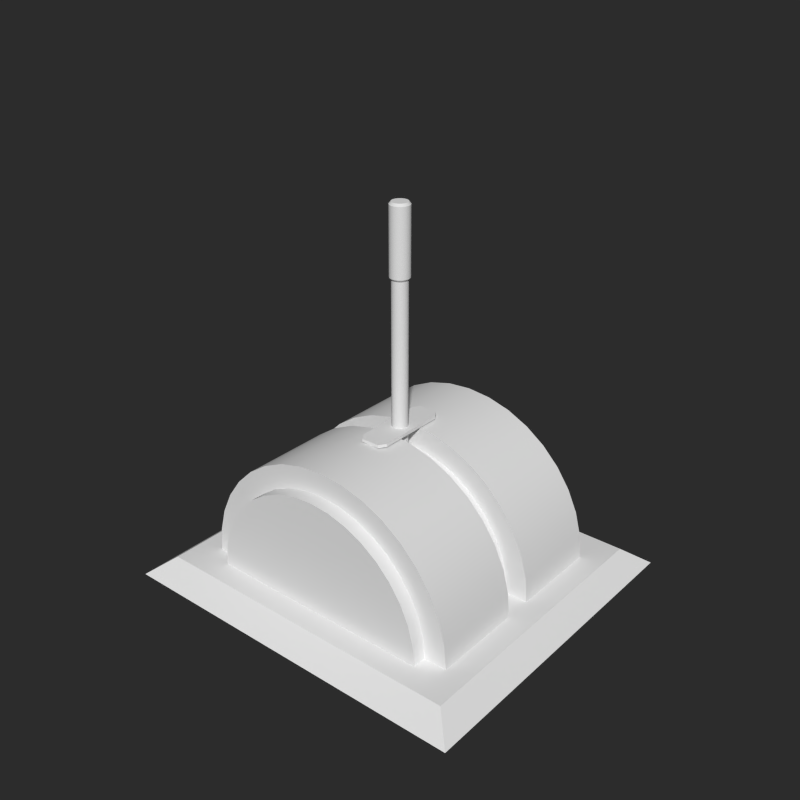 # Source: lever.blend  (saved by Blender 2.72.0; exported with 4.5.12 LTS)
import bpy
from mathutils import Matrix  # noqa: F401  (used for matrix-valued properties, if any)

bpy.ops.wm.read_factory_settings(use_empty=True)
scene = bpy.context.scene
scene.name = 'Scene'

# ---- collections
col_collection_1 = bpy.data.collections.new('Collection 1'); scene.collection.children.link(col_collection_1)

# ---- materials (node trees are filled in below, after node groups)
mat_dungeonlever_material = bpy.data.materials.new('DungeonLever_Material')
mat_dungeonlever_material.alpha_threshold = 0.0
mat_dungeonlever_material.use_transparent_shadow = False
mat_dungeonlever_material.roughness = 0.5
mat_dungeonlever_material.specular_intensity = 0.0

# ---- material node trees

# ---- world
world_world = bpy.data.worlds.new('World'); scene.world = world_world
world_world.color = (0.02519, 0.02519, 0.02519)
world_world.use_sun_shadow = False
world_world.sun_shadow_jitter_overblur = 0.0
world_world.cycles.sampling_method = 'MANUAL'
world_world.cycles.sample_map_resolution = 256

# ---- meshes
me_dungeon_lever_001 = bpy.data.meshes.new('Dungeon_Lever.001')
me_dungeon_lever_001.from_pydata([(1.5, 17.0, -3.75), (1.0, 17.0, -4.5), (1.0, 17.35, -4.5), (1.5, 17.35, -3.75), (-1.0, 17.0, -4.5), (-1.0, 17.35, -4.5), (-1.5, 17.0, -3.75), (-1.5, 17.35, -3.75), (1.0, 17.35, 4.5), (1.5, 17.35, 3.75), (-1.5, 17.35, 3.75), (-1.0, 17.35, 4.5), (-1.5, 17.0, 3.75), (1.5, 17.0, 3.75), (1.0, 17.0, 4.5), (-1.0, 17.0, 4.5), (0.85, 10.72, -2.275e-06), (0.7987, 10.72, -0.2907), (0.7987, 32.75, -0.2907), (0.85, 32.75, -2.275e-06), (0.6511, 10.72, -0.5464), (0.6511, 32.75, -0.5464), (0.425, 10.72, -0.7361), (0.425, 32.75, -0.7361), (0.1476, 10.72, -0.8371), (0.1476, 32.75, -0.8371), (-0.1476, 10.72, -0.8371), (-0.1476, 32.75, -0.8371), (-0.425, 10.72, -0.7361), (-0.425, 32.75, -0.7361), (-0.6511, 10.72, -0.5464), (-0.6511, 32.75, -0.5464), (-0.7987, 10.72, -0.2907), (-0.7987, 32.75, -0.2907), (-0.85, 10.72, -2.275e-06), (-0.85, 32.75, -2.275e-06), (-0.7987, 10.72, 0.2907), (-0.7987, 32.75, 0.2907), (-0.6511, 10.72, 0.5464), (-0.6511, 32.75, 0.5464), (-0.425, 10.72, 0.7361), (-0.425, 32.75, 0.7361), (-0.1476, 10.72, 0.8371), (-0.1476, 32.75, 0.8371), (0.1476, 10.72, 0.8371), (0.1476, 32.75, 0.8371), (0.425, 10.72, 0.7361), (0.425, 32.75, 0.7361), (0.6511, 10.72, 0.5464), (0.6511, 32.75, 0.5464), (0.7987, 10.72, 0.2907), (0.7987, 32.75, 0.2907), (0.7987, 40.25, -0.2907), (0.6511, 40.25, -0.5464), (0.425, 40.25, -0.7361), (0.1476, 40.25, -0.8371), (-0.1476, 40.25, -0.8371), (-0.425, 40.25, -0.7361), (-0.6511, 40.25, -0.5464), (-0.7987, 40.25, -0.2907), (-0.85, 40.25, -2.275e-06), (-0.7987, 40.25, 0.2907), (-0.6511, 40.25, 0.5464), (-0.425, 40.25, 0.7361), (-0.1476, 40.25, 0.8371), (0.1476, 40.25, 0.8371), (0.425, 40.25, 0.7361), (0.6511, 40.25, 0.5464), (0.7987, 40.25, 0.2907), (0.85, 40.25, -2.275e-06), (0.9896, 33.0, -0.3602), (1.053, 33.0, -2.275e-06), (0.8067, 33.0, -0.6769), (0.5265, 33.0, -0.912), (0.1829, 33.0, -1.037), (-0.1829, 33.0, -1.037), (-0.5265, 33.0, -0.912), (-0.8067, 33.0, -0.6769), (-0.9896, 33.0, -0.3602), (-1.053, 33.0, -2.275e-06), (-0.9896, 33.0, 0.3602), (-0.8067, 33.0, 0.6769), (-0.5265, 33.0, 0.912), (-0.1829, 33.0, 1.037), (0.1829, 33.0, 1.037), (0.5265, 33.0, 0.912), (0.8067, 33.0, 0.6769), (0.9896, 33.0, 0.3602), (0.9896, 40.0, -0.3602), (1.053, 40.0, -2.275e-06), (0.8067, 40.0, -0.6769), (0.5265, 40.0, -0.912), (0.1829, 40.0, -1.037), (-0.1829, 40.0, -1.037), (-0.5265, 40.0, -0.912), (-0.8067, 40.0, -0.6769), (-0.9896, 40.0, -0.3602), (-1.053, 40.0, -2.275e-06), (-0.9896, 40.0, 0.3602), (-0.8067, 40.0, 0.6769), (-0.5265, 40.0, 0.912), (-0.1829, 40.0, 1.037), (0.1829, 40.0, 1.037), (0.5265, 40.0, 0.912), (0.8067, 40.0, 0.6769), (0.9896, 40.0, 0.3602)], [], [(84, 83, 43, 45), (105, 104, 86, 87), (91, 90, 72, 73), (80, 79, 35, 37), (95, 94, 76, 77), (18, 19, 16, 17), (99, 98, 80, 81), (94, 93, 75, 76), (69, 68, 105, 89), (88, 89, 71, 70), (87, 86, 49, 51), (55, 54, 91, 92), (56, 55, 92, 93), (103, 102, 84, 85), (5, 2, 1, 4), (96, 95, 77, 78), (35, 33, 32, 34), (65, 64, 101, 102), (43, 41, 40, 42), (74, 73, 23, 25), (21, 18, 17, 20), (104, 103, 85, 86), (52, 69, 89, 88), (8, 14, 13, 9), (60, 59, 96, 97), (29, 27, 26, 28), (78, 77, 31, 33), (33, 31, 30, 32), (39, 37, 36, 38), (61, 60, 97, 98), (58, 57, 94, 95), (64, 63, 100, 101), (57, 56, 93, 94), (7, 6, 12, 10), (82, 81, 39, 41), (49, 47, 46, 48), (66, 65, 102, 103), (53, 52, 88, 90), (100, 99, 81, 82), (19, 51, 50, 16), (11, 15, 14, 8), (47, 45, 44, 46), (2, 3, 0, 1), (62, 61, 98, 99), (79, 78, 33, 35), (102, 101, 83, 84), (101, 100, 82, 83), (93, 92, 74, 75), (27, 25, 24, 26), (62, 63, 64, 65, 66, 67, 68, 69, 52, 53, 54, 55, 56, 57, 58, 59, 60, 61), (25, 23, 22, 24), (71, 87, 51, 19), (86, 85, 47, 49), (45, 43, 42, 44), (31, 29, 28, 30), (63, 62, 99, 100), (85, 84, 45, 47), (37, 35, 34, 36), (23, 21, 20, 22), (98, 97, 79, 80), (75, 74, 25, 27), (89, 105, 87, 71), (76, 75, 27, 29), (54, 53, 90, 91), (70, 71, 19, 18), (83, 82, 41, 43), (90, 88, 70, 72), (7, 5, 4, 6), (68, 67, 104, 105), (9, 13, 0, 3), (67, 66, 103, 104), (59, 58, 95, 96), (41, 39, 38, 40), (10, 12, 15, 11), (81, 80, 37, 39), (51, 49, 48, 50), (72, 70, 18, 21), (77, 76, 29, 31), (73, 72, 21, 23), (97, 96, 78, 79), (92, 91, 73, 74), (3, 2, 5, 7, 10, 11, 8, 9)])
me_dungeon_lever_001.polygons.foreach_set('use_smooth', [1, 1, 1, 1, 1, 1, 1, 1, 1, 1, 1, 1, 1, 1, 0, 1, 1, 1, 1, 1, 1, 1, 1, 0, 1, 1, 1, 1, 1, 1, 1, 1, 1, 0, 1, 1, 1, 1, 1, 1, 0, 1, 0, 1, 1, 1, 1, 1, 1, 0, 1, 1, 1, 1, 1, 1, 1, 1, 1, 1, 1, 1, 1, 1, 1, 1, 1, 0, 1, 0, 1, 1, 1, 0, 1, 1, 1, 1, 1, 1, 1, 0])
_k = set([(0, 1), (0, 13), (1, 4), (2, 3), (2, 5), (3, 9), (4, 6), (5, 7), (6, 12), (7, 10), (8, 9), (8, 11), (10, 11), (12, 15), (13, 14), (14, 15), (16, 17), (16, 50), (17, 20), (18, 19), (18, 21), (19, 51), (20, 22), (21, 23), (22, 24), (23, 25), (24, 26), (25, 27), (26, 28), (27, 29), (28, 30), (29, 31), (30, 32), (31, 33), (32, 34), (33, 35), (34, 36), (35, 37), (36, 38), (37, 39), (38, 40), (39, 41), (40, 42), (41, 43), (42, 44), (43, 45), (44, 46), (45, 47), (46, 48), (47, 49), (48, 50), (49, 51), (52, 53), (52, 69), (53, 54), (54, 55), (55, 56), (56, 57), (57, 58), (58, 59), (59, 60), (60, 61), (61, 62), (62, 63), (63, 64), (64, 65), (65, 66), (66, 67), (67, 68), (68, 69), (70, 71), (70, 72), (71, 87), (72, 73), (73, 74), (74, 75), (75, 76), (76, 77), (77, 78), (78, 79), (79, 80), (80, 81), (81, 82), (82, 83), (83, 84), (84, 85), (85, 86), (86, 87), (88, 89), (88, 90), (89, 105), (90, 91), (91, 92), (92, 93), (93, 94), (94, 95), (95, 96), (96, 97), (97, 98), (98, 99), (99, 100), (100, 101), (101, 102), (102, 103), (103, 104), (104, 105)])
me_dungeon_lever_001.attributes.new('sharp_edge', 'BOOLEAN', 'EDGE').data.foreach_set('value', [ (min(e.vertices), max(e.vertices)) in _k for e in me_dungeon_lever_001.edges])
_uv = me_dungeon_lever_001.uv_layers.new(name='UVMap')
_uv.uv.foreach_set('vector', [0.8718, 0.566, 0.8674, 0.5467, 0.8574, 0.551, 0.8609, 0.5666, 0.1611, 0.7126, 0.1611, 0.7194, 0.01014, 0.7194, 0.01014, 0.7126, 0.1611, 0.6842, 0.1611, 0.6902, 0.01014, 0.6902, 0.01014, 0.6842, 0.8223, 0.5122, 0.8026, 0.5132, 0.805, 0.5239, 0.8209, 0.5231, 0.1611, 0.6554, 0.1611, 0.6615, 0.01014, 0.6615, 0.01014, 0.6554, 0.7146, 0.6976, 0.7146, 0.7047, 0.176, 0.7047, 0.176, 0.6976, 0.1611, 0.7542, 0.1611, 0.7611, 0.01014, 0.7611, 0.01014, 0.7542, 0.1611, 0.6615, 0.1611, 0.6689, 0.01014, 0.6689, 0.01014, 0.6615, 0.8253, 0.6138, 0.84, 0.6076, 0.8459, 0.6168, 0.8278, 0.6245, 0.1611, 0.6971, 0.1611, 0.7048, 0.01014, 0.7048, 0.01014, 0.6971, 0.8459, 0.6168, 0.8604, 0.6033, 0.8516, 0.5967, 0.84, 0.6076, 0.773, 0.5867, 0.7816, 0.6002, 0.7736, 0.6077, 0.7629, 0.591, 0.7694, 0.5711, 0.773, 0.5867, 0.7629, 0.591, 0.7585, 0.5717, 0.1611, 0.7255, 0.1611, 0.7329, 0.01014, 0.7329, 0.01014, 0.7255, 0.7707, 0.4353, 0.7707, 0.4816, 0.7626, 0.4816, 0.7626, 0.4353, 0.1611, 0.7766, 0.1611, 0.7834, 0.01014, 0.7834, 0.01014, 0.7766, 0.7146, 0.7632, 0.7146, 0.7703, 0.176, 0.7703, 0.176, 0.7632, 0.8609, 0.5666, 0.8574, 0.551, 0.8674, 0.5467, 0.8718, 0.566, 0.7146, 0.7376, 0.7146, 0.7444, 0.176, 0.7444, 0.176, 0.7376, 0.7629, 0.591, 0.7736, 0.6077, 0.7816, 0.6002, 0.773, 0.5867, 0.7146, 0.6913, 0.7146, 0.6976, 0.176, 0.6976, 0.176, 0.6913, 0.1611, 0.7194, 0.1611, 0.7255, 0.01014, 0.7255, 0.01014, 0.7194, 0.8094, 0.6146, 0.8253, 0.6138, 0.8278, 0.6245, 0.8081, 0.6255, 0.9787, 0.4931, 0.9787, 0.5012, 0.9614, 0.5012, 0.9614, 0.4931, 0.805, 0.5239, 0.7904, 0.5301, 0.7844, 0.5209, 0.8026, 0.5132, 0.7146, 0.665, 0.7146, 0.6718, 0.176, 0.6718, 0.176, 0.665, 0.7844, 0.5209, 0.77, 0.5343, 0.7787, 0.541, 0.7904, 0.5301, 0.7146, 0.7703, 0.7146, 0.7766, 0.176, 0.7766, 0.176, 0.7703, 0.7146, 0.7499, 0.7146, 0.7561, 0.176, 0.7561, 0.176, 0.7499, 0.8209, 0.5231, 0.805, 0.5239, 0.8026, 0.5132, 0.8223, 0.5122, 0.7787, 0.541, 0.7714, 0.5552, 0.761, 0.552, 0.77, 0.5343, 0.8574, 0.551, 0.8487, 0.5375, 0.8568, 0.53, 0.8674, 0.5467, 0.7714, 0.5552, 0.7694, 0.5711, 0.7585, 0.5717, 0.761, 0.552, 0.788, 0.4238, 0.788, 0.4157, 0.9614, 0.4157, 0.9614, 0.4238, 0.8568, 0.53, 0.8411, 0.5181, 0.8361, 0.5278, 0.8487, 0.5375, 0.7146, 0.7181, 0.7146, 0.7236, 0.176, 0.7236, 0.176, 0.718, 0.8589, 0.5825, 0.8609, 0.5666, 0.8718, 0.566, 0.8694, 0.5857, 0.7943, 0.6098, 0.8094, 0.6146, 0.8081, 0.6255, 0.7893, 0.6196, 0.1611, 0.7482, 0.1611, 0.7542, 0.01014, 0.7542, 0.01014, 0.7482, 0.7146, 0.7047, 0.7146, 0.7118, 0.176, 0.7118, 0.176, 0.7047, 0.9787, 0.4353, 0.9868, 0.4353, 0.9868, 0.4816, 0.9787, 0.4816, 0.7146, 0.7236, 0.7146, 0.7304, 0.176, 0.7304, 0.176, 0.7236, 0.7707, 0.4931, 0.788, 0.4931, 0.788, 0.5012, 0.7707, 0.5012, 0.8361, 0.5278, 0.8209, 0.5231, 0.8223, 0.5122, 0.8411, 0.5181, 0.8026, 0.5132, 0.7844, 0.5209, 0.7904, 0.5301, 0.805, 0.5239, 0.1611, 0.7329, 0.1611, 0.7408, 0.01014, 0.7408, 0.01014, 0.7329, 0.1611, 0.7408, 0.1611, 0.7482, 0.01014, 0.7482, 0.01014, 0.7408, 0.1611, 0.6689, 0.1611, 0.6768, 0.01014, 0.6768, 0.01014, 0.6689, 0.7146, 0.6718, 0.7146, 0.679, 0.176, 0.679, 0.176, 0.6718, 0.8361, 0.5278, 0.8487, 0.5375, 0.8574, 0.551, 0.8609, 0.5666, 0.8589, 0.5825, 0.8516, 0.5967, 0.84, 0.6076, 0.8253, 0.6138, 0.8094, 0.6146, 0.7943, 0.6098, 0.7816, 0.6002, 0.773, 0.5867, 0.7694, 0.5711, 0.7714, 0.5552, 0.7787, 0.541, 0.7904, 0.5301, 0.805, 0.5239, 0.8209, 0.5231, 0.7146, 0.679, 0.7146, 0.6858, 0.176, 0.6858, 0.176, 0.679, 0.8278, 0.6245, 0.8459, 0.6168, 0.84, 0.6076, 0.8253, 0.6138, 0.8604, 0.6033, 0.8694, 0.5857, 0.8589, 0.5825, 0.8516, 0.5967, 0.7146, 0.7304, 0.7146, 0.7376, 0.176, 0.7376, 0.176, 0.7304, 0.7146, 0.6595, 0.7146, 0.665, 0.176, 0.665, 0.176, 0.6595, 0.8487, 0.5375, 0.8361, 0.5278, 0.8411, 0.5181, 0.8568, 0.53, 0.8694, 0.5857, 0.8718, 0.566, 0.8609, 0.5666, 0.8589, 0.5825, 0.7146, 0.7561, 0.7146, 0.7632, 0.176, 0.7632, 0.176, 0.7561, 0.7146, 0.6858, 0.7146, 0.6913, 0.176, 0.6913, 0.176, 0.6858, 0.1611, 0.7611, 0.1611, 0.7688, 0.01014, 0.7688, 0.01014, 0.7611, 0.7585, 0.5717, 0.7629, 0.591, 0.773, 0.5867, 0.7694, 0.5711, 0.1611, 0.7048, 0.1611, 0.7126, 0.01014, 0.7126, 0.01014, 0.7048, 0.761, 0.552, 0.7585, 0.5717, 0.7694, 0.5711, 0.7714, 0.5552, 0.7816, 0.6002, 0.7943, 0.6098, 0.7893, 0.6196, 0.7736, 0.6077, 0.8081, 0.6255, 0.8278, 0.6245, 0.8253, 0.6138, 0.8094, 0.6146, 0.8674, 0.5467, 0.8568, 0.53, 0.8487, 0.5375, 0.8574, 0.551, 0.1611, 0.6902, 0.1611, 0.6971, 0.01014, 0.6971, 0.01014, 0.6902, 0.788, 0.4238, 0.7707, 0.4238, 0.7707, 0.4157, 0.788, 0.4157, 0.84, 0.6076, 0.8516, 0.5967, 0.8604, 0.6033, 0.8459, 0.6168, 0.9614, 0.4931, 0.9614, 0.5012, 0.788, 0.5012, 0.788, 0.4931, 0.8516, 0.5967, 0.8589, 0.5825, 0.8694, 0.5857, 0.8604, 0.6033, 0.7904, 0.5301, 0.7787, 0.541, 0.77, 0.5343, 0.7844, 0.5209, 0.7146, 0.7444, 0.7146, 0.7499, 0.176, 0.7499, 0.176, 0.7444, 0.9614, 0.4238, 0.9614, 0.4157, 0.9787, 0.4157, 0.9787, 0.4238, 0.8411, 0.5181, 0.8223, 0.5122, 0.8209, 0.5231, 0.8361, 0.5278, 0.7146, 0.7118, 0.7146, 0.7181, 0.176, 0.718, 0.176, 0.7118, 0.7893, 0.6196, 0.8081, 0.6255, 0.8094, 0.6146, 0.7943, 0.6098, 0.77, 0.5343, 0.761, 0.552, 0.7714, 0.5552, 0.7787, 0.541, 0.7736, 0.6077, 0.7893, 0.6196, 0.7943, 0.6098, 0.7816, 0.6002, 0.1611, 0.7688, 0.1611, 0.7766, 0.01014, 0.7766, 0.01014, 0.7688, 0.1611, 0.6768, 0.1611, 0.6842, 0.01014, 0.6842, 0.01014, 0.6768, 0.788, 0.4931, 0.7707, 0.4816, 0.7707, 0.4353, 0.788, 0.4238, 0.9614, 0.4238, 0.9787, 0.4353, 0.9787, 0.4816, 0.9614, 0.4931])
me_dungeon_lever_001.materials.append(mat_dungeonlever_material)
me_dungeon_lever_001.use_remesh_preserve_volume = False
me_dungeon_lever_001.use_remesh_preserve_attributes = False
me_dungeon_lever_001.use_mirror_vertex_groups = False
me_dungeon_lever_001.update()
me_dungeon_lever = bpy.data.meshes.new('Dungeon_Lever')
me_dungeon_lever.from_pydata([(15.0, 2.0, -11.5), (14.77, 4.605, -11.5), (14.77, 4.605, -1.5), (15.0, 2.0, -1.5), (14.1, 7.13, -11.5), (14.1, 7.13, -1.5), (12.99, 9.5, -11.5), (12.99, 9.5, -1.5), (11.49, 11.64, -11.5), (11.49, 11.64, -1.5), (9.642, 13.49, -11.5), (9.642, 13.49, -1.5), (7.5, 14.99, -11.5), (7.5, 14.99, -1.5), (5.13, 16.1, -11.5), (5.13, 16.1, -1.5), (2.605, 16.77, -11.5), (2.605, 16.77, -1.5), (1e-06, 17.0, -11.5), (1e-06, 17.0, -1.5), (-2.605, 16.77, -11.5), (-2.605, 16.77, -1.5), (-5.13, 16.1, -11.5), (-5.13, 16.1, -1.5), (-7.5, 14.99, -11.5), (-7.5, 14.99, -1.5), (-9.642, 13.49, -11.5), (-9.642, 13.49, -1.5), (-11.49, 11.64, -11.5), (-11.49, 11.64, -1.5), (-12.99, 9.5, -11.5), (-12.99, 9.5, -1.5), (-14.1, 7.13, -11.5), (-14.1, 7.13, -1.5), (-14.77, 4.605, -11.5), (-14.77, 4.605, -1.5), (-15.0, 2.0, -11.5), (-15.0, 2.0, -1.5), (11.75, 6.275, -13.0), (10.83, 8.25, -13.0), (10.83, 8.25, 13.0), (11.75, 6.275, 13.0), (9.576, 10.03, -13.0), (9.576, 10.03, 13.0), (-4.275, 13.75, -13.0), (-4.275, 13.75, 13.0), (-2.171, 14.31, 13.0), (-2.171, 14.31, -13.0), (-8.035, 11.58, -13.0), (-8.035, 11.58, 13.0), (-6.25, 12.83, 13.0), (-6.25, 12.83, -13.0), (-12.31, 4.171, -13.0), (-11.75, 6.275, -13.0), (-10.83, 8.25, -13.0), (-9.576, 10.03, -13.0), (1e-06, 14.5, -13.0), (2.171, 14.31, -13.0), (4.275, 13.75, -13.0), (6.25, 12.83, -13.0), (8.035, 11.58, -13.0), (12.31, 4.171, -13.0), (12.5, 2.0, -13.0), (-12.5, 2.0, -13.0), (15.0, 2.0, 11.5), (15.0, 2.0, 1.5), (14.77, 4.605, 1.5), (14.77, 4.605, 11.5), (14.1, 7.13, 1.5), (14.1, 7.13, 11.5), (12.99, 9.5, 1.5), (12.99, 9.5, 11.5), (11.49, 11.64, 1.5), (11.49, 11.64, 11.5), (9.642, 13.49, 1.5), (9.642, 13.49, 11.5), (7.5, 14.99, 1.5), (7.5, 14.99, 11.5), (5.13, 16.1, 1.5), (5.13, 16.1, 11.5), (2.605, 16.77, 1.5), (2.605, 16.77, 11.5), (1e-06, 17.0, 1.5), (1e-06, 17.0, 11.5), (-2.605, 16.77, 1.5), (-2.605, 16.77, 11.5), (-5.13, 16.1, 1.5), (-5.13, 16.1, 11.5), (-7.5, 14.99, 1.5), (-7.5, 14.99, 11.5), (-9.642, 13.49, 1.5), (-9.642, 13.49, 11.5), (-11.49, 11.64, 1.5), (-11.49, 11.64, 11.5), (-12.99, 9.5, 1.5), (-12.99, 9.5, 11.5), (-14.1, 7.13, 1.5), (-14.1, 7.13, 11.5), (-14.77, 4.605, 1.5), (-14.77, 4.605, 11.5), (-15.0, 2.0, 1.5), (-15.0, 2.0, 11.5), (12.5, 2.0, 13.0), (12.31, 4.171, 13.0), (8.035, 11.58, 13.0), (6.25, 12.83, 13.0), (4.275, 13.75, 13.0), (2.171, 14.31, 13.0), (1e-06, 14.5, 13.0), (-9.576, 10.03, 13.0), (-10.83, 8.25, 13.0), (-11.75, 6.275, 13.0), (-12.31, 4.171, 13.0), (-12.5, 2.0, 13.0), (-17.5, 2.0, 15.5), (17.5, 2.0, 15.5), (17.5, 2.0, -15.5), (-17.5, 2.0, -15.5), (-20.0, 0.0, -18.0), (-20.0, 0.0, 18.0), (20.0, 0.0, -18.0), (20.0, 0.0, 18.0)], [], [(46, 47, 44, 45), (119, 121, 115, 114), (68, 69, 67, 66), (57, 107, 106, 58), (27, 25, 24, 26), (94, 95, 93, 92), (56, 57, 58, 59, 60, 42, 39, 38, 61, 62, 63, 52, 53, 54, 55, 48, 51, 44, 47), (14, 12, 10, 8, 6, 4, 1, 0, 36, 34, 32, 30, 28, 26, 24, 22, 20, 18, 16), (50, 51, 48, 49), (13, 15, 17, 19, 21, 23, 25, 27, 29, 31, 33, 35, 37, 3, 2, 5, 7, 9, 11), (96, 97, 95, 94), (15, 13, 12, 14), (33, 31, 30, 32), (60, 104, 43, 42), (19, 17, 16, 18), (58, 106, 105, 59), (38, 41, 103, 61), (46, 108, 56, 47), (98, 99, 97, 96), (31, 29, 28, 30), (72, 73, 71, 70), (43, 40, 39, 42), (112, 113, 102, 103, 41, 40, 43, 104, 105, 106, 107, 108, 46, 45, 50, 49, 109, 110, 111), (75, 77, 79, 81, 83, 85, 87, 89, 91, 93, 95, 97, 99, 101, 64, 67, 69, 71, 73), (78, 79, 77, 76), (68, 66, 65, 100, 98, 96, 94, 92, 90, 88, 86, 84, 82, 80, 78, 76, 74, 72, 70), (116, 117, 114, 115), (50, 45, 44, 51), (113, 112, 52, 63), (54, 110, 109, 55), (100, 101, 99, 98), (3, 0, 1, 2), (61, 103, 102, 62), (25, 23, 22, 24), (53, 111, 110, 54), (120, 118, 117, 116), (17, 15, 14, 16), (7, 5, 4, 6), (9, 7, 6, 8), (40, 41, 38, 39), (56, 108, 107, 57), (74, 75, 73, 72), (80, 81, 79, 78), (76, 77, 75, 74), (21, 19, 18, 20), (70, 71, 69, 68), (5, 2, 1, 4), (88, 89, 87, 86), (11, 9, 8, 10), (92, 93, 91, 90), (84, 85, 83, 82), (23, 21, 20, 22), (13, 11, 10, 12), (121, 120, 116, 115), (82, 83, 81, 80), (118, 119, 114, 117), (29, 27, 26, 28), (59, 105, 104, 60), (55, 109, 49, 48), (86, 87, 85, 84), (66, 67, 64, 65), (35, 33, 32, 34), (37, 35, 34, 36), (52, 112, 111, 53), (90, 91, 89, 88)])
me_dungeon_lever.polygons.foreach_set('use_smooth', [1, 0, 1, 1, 1, 1, 0, 0, 1, 0, 1, 1, 1, 1, 1, 1, 1, 1, 1, 1, 1, 1, 0, 0, 1, 0, 0, 1, 1, 1, 1, 1, 1, 1, 1, 0, 1, 1, 1, 1, 1, 1, 1, 1, 1, 1, 1, 1, 1, 1, 1, 1, 1, 0, 1, 0, 1, 1, 1, 1, 1, 1, 1, 1, 1])
_k = set([(0, 1), (0, 3), (0, 36), (1, 4), (2, 3), (2, 5), (3, 37), (4, 6), (5, 7), (6, 8), (7, 9), (8, 10), (9, 11), (10, 12), (11, 13), (12, 14), (13, 15), (14, 16), (15, 17), (16, 18), (17, 19), (18, 20), (19, 21), (20, 22), (21, 23), (22, 24), (23, 25), (24, 26), (25, 27), (26, 28), (27, 29), (28, 30), (29, 31), (30, 32), (31, 33), (32, 34), (33, 35), (34, 36), (35, 37), (36, 37), (38, 39), (38, 61), (39, 42), (40, 41), (40, 43), (41, 103), (42, 60), (43, 104), (44, 47), (44, 51), (45, 46), (45, 50), (46, 108), (47, 56), (48, 51), (48, 55), (49, 50), (49, 109), (52, 53), (52, 63), (53, 54), (54, 55), (56, 57), (57, 58), (58, 59), (59, 60), (61, 62), (62, 63), (62, 102), (63, 113), (64, 65), (64, 67), (64, 101), (65, 66), (65, 100), (66, 68), (67, 69), (68, 70), (69, 71), (70, 72), (71, 73), (72, 74), (73, 75), (74, 76), (75, 77), (76, 78), (77, 79), (78, 80), (79, 81), (80, 82), (81, 83), (82, 84), (83, 85), (84, 86), (85, 87), (86, 88), (87, 89), (88, 90), (89, 91), (90, 92), (91, 93), (92, 94), (93, 95), (94, 96), (95, 97), (96, 98), (97, 99), (98, 100), (99, 101), (100, 101), (102, 103), (102, 113), (104, 105), (105, 106), (106, 107), (107, 108), (109, 110), (110, 111), (111, 112), (112, 113), (114, 115), (114, 117), (115, 116), (116, 117), (118, 119), (118, 120), (119, 121), (120, 121)])
me_dungeon_lever.attributes.new('sharp_edge', 'BOOLEAN', 'EDGE').data.foreach_set('value', [ (min(e.vertices), max(e.vertices)) in _k for e in me_dungeon_lever.edges])
_uv = me_dungeon_lever.uv_layers.new(name='UVMap')
_uv.uv.foreach_set('vector', [0.2779, 0.01032, 0.2779, 0.4628, 0.2413, 0.4628, 0.2413, 0.01032, 0.9868, 0.01032, 0.9868, 0.4049, 0.9621, 0.3803, 0.9621, 0.03499, 0.6555, 0.646, 0.6555, 0.472, 0.6994, 0.472, 0.6994, 0.646, 0.3535, 0.4628, 0.3535, 0.01032, 0.3901, 0.01032, 0.3901, 0.4628, 0.5448, 0.472, 0.5075, 0.472, 0.5075, 0.646, 0.5448, 0.646, 0.1398, 0.646, 0.1398, 0.472, 0.177, 0.472, 0.177, 0.646, 0.2041, 0.7931, 0.2383, 0.7961, 0.2716, 0.805, 0.3027, 0.8196, 0.3309, 0.8393, 0.3552, 0.8636, 0.375, 0.8918, 0.3895, 0.923, 0.3984, 0.9562, 0.4014, 0.9904, 0.006755, 0.9904, 0.009753, 0.9562, 0.01866, 0.923, 0.03319, 0.8918, 0.05292, 0.8636, 0.07724, 0.8393, 0.1054, 0.8195, 0.1366, 0.805, 0.1698, 0.7961, 0.7999, 0.8579, 0.8147, 0.8896, 0.8348, 0.9183, 0.8595, 0.9431, 0.8882, 0.9631, 0.9199, 0.9779, 0.9538, 0.987, 0.9886, 0.99, 0.9886, 0.5884, 0.9538, 0.5915, 0.9199, 0.6005, 0.8882, 0.6153, 0.8595, 0.6354, 0.8348, 0.6601, 0.8147, 0.6888, 0.7999, 0.7205, 0.7909, 0.7543, 0.7878, 0.7892, 0.7909, 0.8241, 0.2069, 0.01032, 0.2069, 0.4628, 0.1759, 0.4628, 0.1759, 0.01032, 0.4705, 0.9635, 0.5023, 0.9783, 0.5361, 0.9874, 0.571, 0.9904, 0.6058, 0.9874, 0.6396, 0.9783, 0.6714, 0.9635, 0.7, 0.9435, 0.7248, 0.9187, 0.7449, 0.89, 0.7597, 0.8583, 0.7687, 0.8245, 0.7718, 0.7896, 0.3701, 0.7896, 0.3732, 0.8245, 0.3822, 0.8583, 0.397, 0.89, 0.4171, 0.9187, 0.4419, 0.9435, 0.09852, 0.646, 0.09852, 0.472, 0.1398, 0.472, 0.1398, 0.646, 0.2877, 0.472, 0.2465, 0.472, 0.2465, 0.646, 0.2877, 0.646, 0.6555, 0.472, 0.6142, 0.472, 0.6142, 0.646, 0.6555, 0.646, 0.4555, 0.4628, 0.4555, 0.01032, 0.4823, 0.01032, 0.4823, 0.4628, 0.377, 0.472, 0.3317, 0.472, 0.3317, 0.646, 0.377, 0.646, 0.3901, 0.4628, 0.3901, 0.01032, 0.4245, 0.01032, 0.4245, 0.4628, 0.5478, 0.4628, 0.5478, 0.01032, 0.5844, 0.01032, 0.5844, 0.4628, 0.2779, 0.01032, 0.3157, 0.01032, 0.3157, 0.4628, 0.2779, 0.4628, 0.05457, 0.646, 0.05457, 0.472, 0.09852, 0.472, 0.09852, 0.646, 0.6142, 0.472, 0.5769, 0.472, 0.5769, 0.646, 0.6142, 0.646, 0.5769, 0.646, 0.5769, 0.472, 0.6142, 0.472, 0.6142, 0.646, 0.4823, 0.01032, 0.5134, 0.01032, 0.5134, 0.4628, 0.4823, 0.4628, 0.3984, 0.9562, 0.4014, 0.9904, 0.006755, 0.9904, 0.009753, 0.9562, 0.01866, 0.923, 0.03319, 0.8918, 0.05292, 0.8636, 0.07724, 0.8393, 0.1054, 0.8195, 0.1366, 0.805, 0.1698, 0.7961, 0.2041, 0.7931, 0.2383, 0.7961, 0.2716, 0.805, 0.3027, 0.8196, 0.3309, 0.8393, 0.3552, 0.8636, 0.375, 0.8918, 0.3895, 0.923, 0.8348, 0.6601, 0.8147, 0.6888, 0.7999, 0.7205, 0.7909, 0.7543, 0.7878, 0.7892, 0.7909, 0.8241, 0.7999, 0.8579, 0.8147, 0.8896, 0.8348, 0.9183, 0.8595, 0.9431, 0.8882, 0.9631, 0.9199, 0.9779, 0.9538, 0.987, 0.9886, 0.99, 0.9886, 0.5884, 0.9538, 0.5915, 0.9199, 0.6005, 0.8882, 0.6153, 0.8595, 0.6354, 0.4663, 0.646, 0.4663, 0.472, 0.5075, 0.472, 0.5075, 0.646, 0.7597, 0.8583, 0.7687, 0.8245, 0.7718, 0.7896, 0.3701, 0.7896, 0.3732, 0.8245, 0.3822, 0.8583, 0.397, 0.89, 0.4171, 0.9187, 0.4419, 0.9435, 0.4705, 0.9635, 0.5023, 0.9783, 0.5361, 0.9874, 0.571, 0.9904, 0.6058, 0.9874, 0.6396, 0.9783, 0.6714, 0.9635, 0.7, 0.9435, 0.7248, 0.9187, 0.7449, 0.89, 0.6563, 0.3803, 0.6563, 0.03499, 0.9621, 0.03499, 0.9621, 0.3803, 0.2069, 0.01032, 0.2413, 0.01032, 0.2413, 0.4628, 0.2069, 0.4628, 0.009241, 0.01032, 0.04701, 0.01032, 0.04701, 0.4628, 0.009241, 0.4628, 0.118, 0.4628, 0.118, 0.01032, 0.1491, 0.01032, 0.1491, 0.4628, 0.009241, 0.646, 0.009241, 0.472, 0.05457, 0.472, 0.05457, 0.646, 0.009241, 0.472, 0.009241, 0.646, 0.05457, 0.646, 0.05457, 0.472, 0.5844, 0.4628, 0.5844, 0.01032, 0.6222, 0.01032, 0.6222, 0.4628, 0.5075, 0.472, 0.4663, 0.472, 0.4663, 0.646, 0.5075, 0.646, 0.08364, 0.4628, 0.08364, 0.01032, 0.118, 0.01032, 0.118, 0.4628, 0.6317, 0.4049, 0.6317, 0.01032, 0.6563, 0.03499, 0.6563, 0.3803, 0.3317, 0.472, 0.2877, 0.472, 0.2877, 0.646, 0.3317, 0.646, 0.1398, 0.472, 0.09852, 0.472, 0.09852, 0.646, 0.1398, 0.646, 0.177, 0.472, 0.1398, 0.472, 0.1398, 0.646, 0.177, 0.646, 0.5134, 0.01032, 0.5478, 0.01032, 0.5478, 0.4628, 0.5134, 0.4628, 0.3157, 0.4628, 0.3157, 0.01032, 0.3535, 0.01032, 0.3535, 0.4628, 0.5448, 0.646, 0.5448, 0.472, 0.5769, 0.472, 0.5769, 0.646, 0.4223, 0.646, 0.4223, 0.472, 0.4663, 0.472, 0.4663, 0.646, 0.5075, 0.646, 0.5075, 0.472, 0.5448, 0.472, 0.5448, 0.646, 0.4223, 0.472, 0.377, 0.472, 0.377, 0.646, 0.4223, 0.646, 0.6142, 0.646, 0.6142, 0.472, 0.6555, 0.472, 0.6555, 0.646, 0.09852, 0.472, 0.05457, 0.472, 0.05457, 0.646, 0.09852, 0.646, 0.2465, 0.646, 0.2465, 0.472, 0.2877, 0.472, 0.2877, 0.646, 0.2092, 0.472, 0.177, 0.472, 0.177, 0.646, 0.2092, 0.646, 0.177, 0.646, 0.177, 0.472, 0.2092, 0.472, 0.2092, 0.646, 0.3317, 0.646, 0.3317, 0.472, 0.377, 0.472, 0.377, 0.646, 0.4663, 0.472, 0.4223, 0.472, 0.4223, 0.646, 0.4663, 0.646, 0.2465, 0.472, 0.2092, 0.472, 0.2092, 0.646, 0.2465, 0.646, 0.9868, 0.4049, 0.6317, 0.4049, 0.6563, 0.3803, 0.9621, 0.3803, 0.377, 0.646, 0.377, 0.472, 0.4223, 0.472, 0.4223, 0.646, 0.6317, 0.01032, 0.9868, 0.01032, 0.9621, 0.03499, 0.6563, 0.03499, 0.5769, 0.472, 0.5448, 0.472, 0.5448, 0.646, 0.5769, 0.646, 0.4245, 0.4628, 0.4245, 0.01032, 0.4555, 0.01032, 0.4555, 0.4628, 0.1491, 0.4628, 0.1491, 0.01032, 0.1759, 0.01032, 0.1759, 0.4628, 0.2877, 0.646, 0.2877, 0.472, 0.3317, 0.472, 0.3317, 0.646, 0.6994, 0.646, 0.6994, 0.472, 0.7447, 0.472, 0.7447, 0.646, 0.6994, 0.472, 0.6555, 0.472, 0.6555, 0.646, 0.6994, 0.646, 0.7447, 0.472, 0.6994, 0.472, 0.6994, 0.646, 0.7447, 0.646, 0.04701, 0.4628, 0.04701, 0.01032, 0.08364, 0.01032, 0.08364, 0.4628, 0.2092, 0.646, 0.2092, 0.472, 0.2465, 0.472, 0.2465, 0.646])
me_dungeon_lever.materials.append(mat_dungeonlever_material)
me_dungeon_lever.use_remesh_preserve_volume = False
me_dungeon_lever.use_remesh_preserve_attributes = False
me_dungeon_lever.use_mirror_vertex_groups = False
me_dungeon_lever.update()

# ---- objects
ob_dungeon_lever_handle = bpy.data.objects.new('Dungeon_Lever_Handle', me_dungeon_lever_001)
ob_dungeon_lever = bpy.data.objects.new('Dungeon_Lever', me_dungeon_lever)

# ---- transforms, parenting, visibility, modifiers, constraints
ob_dungeon_lever_handle.location = (1.325e-08, -2.275e-06, -9.537e-07)
ob_dungeon_lever_handle.rotation_euler = (1.571, -0.0, 0.0)
ob_dungeon_lever_handle.lineart.crease_threshold = 0.0
ob_dungeon_lever.location = (0.0, 0.0, 0.0)
ob_dungeon_lever.rotation_euler = (1.571, -0.0, 0.0)
ob_dungeon_lever.lineart.crease_threshold = 0.0

# ---- collection membership
col_collection_1.objects.link(ob_dungeon_lever_handle)
col_collection_1.objects.link(ob_dungeon_lever)

# ---- scene / render settings (as saved in the file)
scene.frame_start = 1; scene.frame_end = 24; scene.frame_set(1)
scene.render.engine = 'BLENDER_EEVEE_NEXT'
scene.render.resolution_x = 1200
scene.render.resolution_y = 1200
scene.render.dither_intensity = 0.0
scene.render.film_transparent = True
scene.cycles.use_denoising = False
scene.cycles.samples = 10
scene.cycles.sampling_pattern = 'TABULATED_SOBOL'
scene.cycles.light_sampling_threshold = 0.0
scene.cycles.use_adaptive_sampling = False
scene.cycles.use_light_tree = False
scene.cycles.blur_glossy = 0.0
scene.cycles.pixel_filter_type = 'GAUSSIAN'
scene.cycles.sample_clamp_indirect = 0.0
scene.view_settings.view_transform = 'Standard'
bpy.context.view_layer.update()

# ---- added for rendering (the .blend has no active camera and no usable light): camera, sun
cam_auto = bpy.data.cameras.new('AutoCamera')
cam_auto.lens = 50.0
cam_auto.sensor_width = 36.0
cam_auto.clip_end = 1091.2
ob_auto_camera = bpy.data.objects.new('AutoCamera', cam_auto)
scene.collection.objects.link(ob_auto_camera)
ob_auto_camera.location = (62.1766, -74.612, 69.8663)
ob_auto_camera.rotation_euler = (1.09748, -7.21219e-08, 0.694738)
scene.camera = ob_auto_camera
light_auto_sun = bpy.data.lights.new('AutoSun', 'SUN')
light_auto_sun.energy = 3.0
light_auto_sun.angle = 0.0523599
ob_auto_sun = bpy.data.objects.new('AutoSun', light_auto_sun)
scene.collection.objects.link(ob_auto_sun)
ob_auto_sun.rotation_euler = (0.872665, 0.174533, 0.523599)
bpy.context.view_layer.update()
